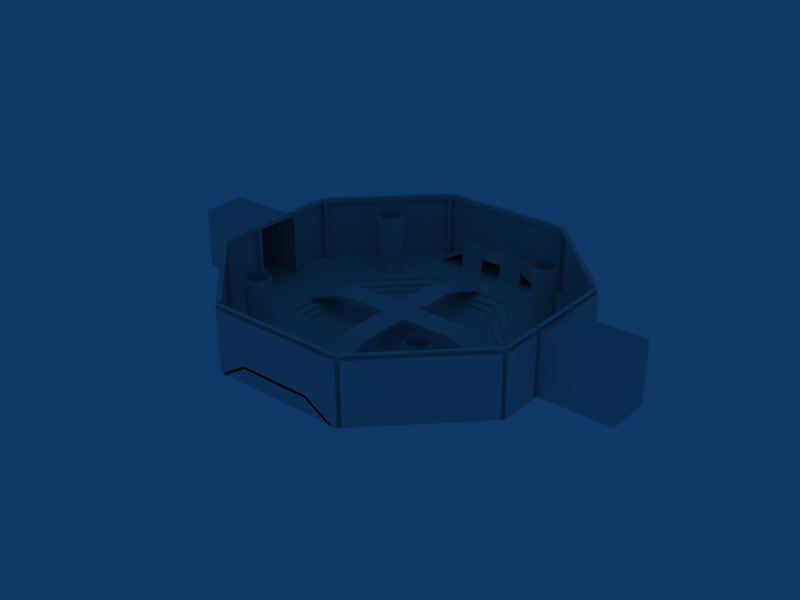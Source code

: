 # Source: arena1.blend  (saved by Blender 2.48.1; exported with 4.5.12 LTS)
import bpy
from mathutils import Matrix  # noqa: F401  (used for matrix-valued properties, if any)

bpy.ops.wm.read_factory_settings(use_empty=True)
scene = bpy.context.scene
scene.name = 'Scene'

# ---- collections
col_collection_1 = bpy.data.collections.new('Collection 1'); scene.collection.children.link(col_collection_1)

# ---- materials (node trees are filled in below, after node groups)
mat_material_002 = bpy.data.materials.new('Material.002')
mat_material_002.alpha_threshold = 0.0
mat_material_002.roughness = 0.5
mat_material_002.line_color = (0.0, 0.0, 0.0, 1.0)
mat_material = bpy.data.materials.new('Material')
mat_material.alpha_threshold = 0.0
mat_material.roughness = 0.5
mat_material.line_color = (0.0, 0.0, 0.0, 1.0)

# ---- material node trees

# ---- world
world_world = bpy.data.worlds.new('World'); scene.world = world_world
world_world.color = (0.05656, 0.2208, 0.4)
world_world.use_sun_shadow = False
world_world.sun_shadow_jitter_overblur = 0.0
world_world.cycles.sampling_method = 'MANUAL'
world_world.cycles.sample_map_resolution = 256

# ---- meshes
me_plane = bpy.data.meshes.new('Plane')
me_plane.from_pydata([(-2.94, 11.45, 2.0), (-2.94, 13.45, 2.0), (5.098, 13.45, 0.6), (5.098, 11.45, 0.6), (-5.298, 11.45, 0.6), (-5.298, 13.45, 0.6), (-2.94, 11.45, 1.8), (-2.94, 13.45, 1.8), (5.098, 11.45, 0.4), (5.098, 13.45, 0.4), (-5.298, 13.45, 0.4), (-5.298, 11.45, 0.4), (2.856, 13.45, 1.8), (2.856, 11.45, 1.8), (2.856, 13.45, 2.0), (2.856, 11.45, 2.0), (-0.9538, 11.59, 0.52), (-0.9538, 11.46, 0.52), (-2.954, 11.46, 0.52), (-2.954, 11.59, 0.52), (-0.9538, 11.59, 2.891), (-0.9538, 11.46, 2.891), (-2.954, 11.46, 2.891), (-2.954, 11.59, 2.891), (0.8462, 11.59, 2.891), (0.8462, 11.46, 2.891), (2.846, 11.46, 2.891), (2.846, 11.59, 2.891), (0.8462, 11.59, 0.52), (0.8462, 11.46, 0.52), (2.846, 11.46, 0.52), (2.846, 11.59, 0.52), (-3.046, -11.5, 0.52), (-3.046, -11.37, 0.52), (-1.046, -11.37, 0.52), (-1.046, -11.5, 0.52), (-3.046, -11.5, 2.891), (-3.046, -11.37, 2.891), (-1.046, -11.37, 2.891), (-1.046, -11.5, 2.891), (2.754, -11.5, 2.891), (2.754, -11.37, 2.891), (0.7538, -11.37, 2.891), (0.7538, -11.5, 2.891), (2.754, -11.5, 0.52), (2.754, -11.37, 0.52), (0.7538, -11.37, 0.52), (0.7538, -11.5, 0.52), (-3.056, -11.35, 2.0), (-3.056, -13.35, 2.0), (-3.056, -11.35, 1.8), (-3.056, -13.35, 1.8), (5.098, -11.35, 0.4), (5.098, -13.35, 0.4), (-5.298, -13.35, 0.4), (-5.298, -11.35, 0.4), (2.74, -13.35, 1.8), (2.74, -11.35, 1.8), (5.098, -13.35, 0.6), (5.098, -11.35, 0.6), (-5.298, -11.35, 0.6), (-5.298, -13.35, 0.6), (2.74, -13.35, 2.0), (2.74, -11.35, 2.0)], [], [(14, 15, 3, 2), (0, 1, 5, 4), (3, 15, 13, 8), (2, 3, 8, 9), (14, 2, 9, 12), (5, 1, 7, 10), (4, 5, 10, 11), (0, 4, 11, 6), (6, 11, 10, 7), (8, 13, 12, 9), (0, 15, 14, 1), (15, 0, 6, 13), (1, 14, 12, 7), (13, 6, 7, 12), (15, 14, 12, 13), (18, 19, 16, 17), (20, 23, 22, 21), (16, 20, 21, 17), (17, 21, 22, 18), (18, 22, 23, 19), (19, 23, 20, 16), (28, 24, 27, 31), (29, 25, 24, 28), (30, 26, 25, 29), (31, 27, 26, 30), (27, 24, 25, 26), (29, 28, 31, 30), (34, 35, 32, 33), (36, 39, 38, 37), (32, 36, 37, 33), (33, 37, 38, 34), (34, 38, 39, 35), (35, 39, 36, 32), (44, 40, 43, 47), (45, 41, 40, 44), (46, 42, 41, 45), (47, 43, 42, 46), (43, 40, 41, 42), (45, 44, 47, 46), (48, 49, 51, 50), (50, 57, 56, 51), (62, 49, 51, 56), (48, 63, 57, 50), (63, 48, 49, 62), (55, 50, 51, 54), (57, 52, 53, 56), (63, 59, 52, 57), (59, 58, 53, 52), (58, 62, 56, 53), (49, 61, 54, 51), (61, 60, 55, 54), (60, 48, 50, 55), (63, 62, 58, 59), (49, 48, 60, 61)])
_uv = me_plane.uv_layers.new(name='UVTex')
_uv.uv.foreach_set('vector', [2.141, 0.001953, 2.141, 1.002, 0.001953, 1.002, 0.001953, 0.001953, 2.141, 0.001953, 2.141, 1.002, 0.001953, 1.002, 0.001953, 0.001953, 0.0, 0.9395, 0.0, 0.06445, 0.125, 0.06445, 0.125, 0.9395, 0.9984, 0.539, 0.9848, 0.4635, 0.9532, 0.4909, 1.0, 0.4886, 0.0, 0.9395, 0.0, 0.06445, 0.125, 0.06445, 0.125, 0.9395, 0.0, 0.9395, 0.0, 0.06445, 0.125, 0.06445, 0.125, 0.9395, 0.003589, 0.0, 0.01458, 0.07654, 0.0478, 0.04886, 0.0, 0.0517, 0.0, 0.9395, 0.0, 0.06445, 0.125, 0.06445, 0.125, 0.9395, 1.963, 1.0, 0.005859, 1.0, 0.001953, 0.0, 1.959, 0.0, 1.963, 1.0, 0.005859, 1.0, 0.001953, 0.0, 1.959, 0.0, 0.001953, 0.0, 4.068, 0.0, 4.072, 1.0, 0.005859, 1.0, 0.0, 0.9395, 0.0, 0.06445, 0.125, 0.06445, 0.125, 0.9395, 0.0, 0.9395, 0.0, 0.06445, 0.125, 0.06445, 0.125, 0.9395, 1.963, 1.0, 0.005859, 1.0, 0.001953, 0.0, 1.959, 0.0, 0.361, 0.8585, 0.5403, 0.8585, 0.5396, 0.882, 0.3602, 0.882, 0.0, 0.0, 0.0, 1.0, 1.0, 1.0, 1.0, 0.0, 0.0, 0.9395, 0.0, 0.06445, 0.125, 0.06445, 0.125, 0.9395, 0.0, 0.9395, 0.0, 0.06445, 0.125, 0.06445, 0.125, 0.9395, 1.643, 0.0, 1.643, 1.002, 0.0, 1.002, 1.192e-07, 0.0, 0.0, 0.9395, 0.0, 0.06445, 0.125, 0.06445, 0.125, 0.9395, 1.643, 0.0, 1.643, 1.002, 0.0, 1.002, 1.192e-07, 0.0, 1.643, 0.0, 1.643, 1.002, 0.0, 1.002, 1.192e-07, 0.0, 0.0, 0.9395, 0.0, 0.06445, 0.125, 0.06445, 0.125, 0.9395, 1.643, 0.0, 1.643, 1.002, 0.0, 1.002, 1.192e-07, 0.0, 0.0, 0.9395, 0.0, 0.06445, 0.125, 0.06445, 0.125, 0.9395, 0.0, 0.9395, 0.0, 0.06445, 0.125, 0.06445, 0.125, 0.9395, 0.0, 0.0, 0.0, 1.0, 1.0, 1.0, 1.0, 0.0, 0.0, 0.0, 0.0, 1.0, 1.0, 1.0, 1.0, 0.0, 0.0, 0.9395, 0.0, 0.06445, 0.125, 0.06445, 0.125, 0.9395, 0.0, 0.9395, 0.0, 0.06445, 0.125, 0.06445, 0.125, 0.9395, 1.643, 0.0, 1.643, 1.002, 0.0, 1.002, 1.192e-07, 0.0, 0.0, 0.9395, 0.0, 0.06445, 0.125, 0.06445, 0.125, 0.9395, 1.643, 0.0, 1.643, 1.002, 0.0, 1.002, 1.192e-07, 0.0, 1.643, 0.0, 1.643, 1.002, 0.0, 1.002, 1.192e-07, 0.0, 0.0, 0.9395, 0.0, 0.06445, 0.125, 0.06445, 0.125, 0.9395, 1.643, 0.0, 1.643, 1.002, 0.0, 1.002, 1.192e-07, 0.0, 0.0, 0.9395, 0.0, 0.06445, 0.125, 0.06445, 0.125, 0.9395, 0.0, 0.9395, 0.0, 0.06445, 0.125, 0.06445, 0.125, 0.9395, 0.0, 0.0, 0.0, 1.0, 1.0, 1.0, 1.0, 0.0, 0.361, 0.8585, 0.5403, 0.8585, 0.5396, 0.882, 0.3602, 0.882, 1.963, 1.0, 0.005859, 1.0, 0.001953, 0.0, 1.959, 0.0, 0.0, 0.9395, 0.0, 0.06445, 0.125, 0.06445, 0.125, 0.9395, 0.0, 0.9395, 0.0, 0.06445, 0.125, 0.06445, 0.125, 0.9395, 0.001953, 0.0, 4.068, 0.0, 4.072, 1.0, 0.005859, 1.0, 1.963, 1.0, 0.005859, 1.0, 0.001953, 0.0, 1.959, 0.0, 1.963, 1.0, 0.005859, 1.0, 0.001953, 0.0, 1.959, 0.0, 0.0, 0.9395, 0.0, 0.06445, 0.125, 0.06445, 0.125, 0.9395, 0.003589, 0.0, 0.01458, 0.07654, 0.0478, 0.04886, 0.0, 0.0517, 0.0, 0.9395, 0.0, 0.06445, 0.125, 0.06445, 0.125, 0.9395, 0.0, 0.9395, 0.0, 0.06445, 0.125, 0.06445, 0.125, 0.9395, 0.9984, 0.539, 0.9848, 0.4635, 0.9532, 0.4909, 1.0, 0.4886, 0.0, 0.9395, 0.0, 0.06445, 0.125, 0.06445, 0.125, 0.9395, 2.141, 0.001953, 2.141, 1.002, 0.001953, 1.002, 0.001953, 0.001953, 2.141, 0.001953, 2.141, 1.002, 0.001953, 1.002, 0.001953, 0.001953])
me_plane.use_remesh_preserve_volume = False
me_plane.use_remesh_preserve_attributes = False
me_plane.use_mirror_vertex_groups = False
me_plane.update()
me_plane_001 = bpy.data.meshes.new('Plane.001')
me_plane_001.from_pydata([(5.0, 1.0, 2.0), (5.0, -1.0, 2.0), (-5.0, -1.0, 2.0), (-5.0, 1.0, 2.0), (8.869, 1.0, 0.6), (8.869, -1.0, 0.6), (-9.069, -1.0, 0.6), (-9.069, 1.0, 0.6), (5.0, -1.0, 1.8), (-5.0, -1.0, 1.8), (5.0, 1.0, 1.8), (-5.0, 1.0, 1.8), (8.869, -1.0, 0.4), (8.869, 1.0, 0.4), (-9.069, 1.0, 0.4), (-9.069, -1.0, 0.4), (-1.1, 8.969, 0.4), (0.9, 8.969, 0.4), (0.9, -8.969, 0.4), (-1.1, -8.969, 0.4), (0.9, 4.9, 1.8), (0.9, -5.1, 1.8), (-1.1, 4.9, 1.8), (-1.1, -5.1, 1.8), (0.9, 8.969, 0.6), (-1.1, 8.969, 0.6), (-1.1, -8.969, 0.6), (0.9, -8.969, 0.6), (0.9, 4.9, 2.0), (-1.1, 4.9, 2.0), (-1.1, -5.1, 2.0), (0.9, -5.1, 2.0), (0.9, 0.9998, 1.8), (0.9, -0.9999, 1.8), (-1.1, 0.9998, 1.8), (-1.1, -0.9999, 1.8), (0.9, 0.9998, 2.0), (0.9, -0.9999, 2.0), (-1.1, 0.9998, 2.0), (-1.1, -0.9999, 2.0)], [], [(0, 1, 5, 4), (2, 3, 7, 6), (5, 1, 8, 12), (4, 5, 12, 13), (0, 4, 13, 10), (7, 3, 11, 14), (6, 7, 14, 15), (2, 6, 15, 9), (9, 15, 14, 11), (12, 8, 10, 13), (19, 23, 21, 18), (22, 16, 17, 20), (29, 25, 16, 22), (25, 24, 17, 16), (24, 28, 20, 17), (31, 27, 18, 21), (27, 26, 19, 18), (26, 30, 23, 19), (29, 28, 24, 25), (31, 30, 26, 27), (0, 36, 37, 1), (38, 3, 2, 39), (1, 37, 33, 8), (37, 39, 35, 33), (39, 2, 9, 35), (3, 38, 34, 11), (38, 36, 32, 34), (36, 0, 10, 32), (8, 33, 32, 10), (35, 9, 11, 34), (23, 35, 33, 21), (34, 22, 20, 32), (28, 36, 32, 20), (36, 37, 33, 32), (37, 31, 21, 33), (30, 39, 35, 23), (39, 38, 34, 35), (38, 29, 22, 34), (31, 37, 39, 30), (36, 28, 29, 38), (36, 38, 39, 37), (32, 33, 35, 34)])
_uv = me_plane_001.uv_layers.new(name='UVTex')
_uv.uv.foreach_set('vector', [2.141, 0.001953, 2.141, 1.002, 0.001953, 1.002, 0.001953, 0.001953, 2.141, 0.001953, 2.141, 1.002, 0.001953, 1.002, 0.001953, 0.001953, 0.0, 0.9395, 0.0, 0.06445, 0.125, 0.06445, 0.125, 0.9395, 0.9984, 0.539, 0.9848, 0.4635, 0.9532, 0.4909, 1.0, 0.4886, 0.0, 0.9395, 0.0, 0.06445, 0.125, 0.06445, 0.125, 0.9395, 0.0, 0.9395, 0.0, 0.06445, 0.125, 0.06445, 0.125, 0.9395, 0.003589, 0.0, 0.01458, 0.07654, 0.0478, 0.04886, 0.0, 0.0517, 0.0, 0.9395, 0.0, 0.06445, 0.125, 0.06445, 0.125, 0.9395, 1.963, 1.0, 0.005859, 1.0, 0.001953, 0.0, 1.959, 0.0, 1.963, 1.0, 0.005859, 1.0, 0.001953, 0.0, 1.959, 0.0, 1.963, 1.0, 0.005859, 1.0, 0.001953, 0.0, 1.959, 0.0, 1.963, 1.0, 0.005859, 1.0, 0.001953, 0.0, 1.959, 0.0, 0.0, 0.9395, 0.0, 0.06445, 0.125, 0.06445, 0.125, 0.9395, 0.737, 0.8293, 0.6731, 0.7883, 0.6716, 0.8317, 0.7023, 0.7924, 0.0, 0.9395, 0.0, 0.06445, 0.125, 0.06445, 0.125, 0.9395, 0.0, 0.9395, 0.0, 0.06445, 0.125, 0.06445, 0.125, 0.9395, 0.06982, 0.5501, 0.0, 0.5774, 0.04031, 0.5484, 0.0633, 0.5898, 0.0, 0.9395, 0.0, 0.06445, 0.125, 0.06445, 0.125, 0.9395, 2.141, 0.001953, 2.141, 1.002, 0.001953, 1.002, 0.001953, 0.001953, 2.141, 0.001953, 2.141, 1.002, 0.001953, 1.002, 0.001953, 0.001953, 1.963, 1.0, 0.005859, 1.0, 0.001953, 0.0, 1.959, 0.0, 1.963, 1.0, 0.005859, 1.0, 0.001953, 0.0, 1.959, 0.0, 0.0, 0.9395, 0.0, 0.06445, 0.125, 0.06445, 0.125, 0.9395, 0.7184, 0.8818, 0.5403, 0.8818, 0.5411, 0.8585, 0.7191, 0.8585, 0.0, 0.9395, 0.0, 0.06445, 0.125, 0.06445, 0.125, 0.9395, 0.0, 0.9395, 0.0, 0.06445, 0.125, 0.06445, 0.125, 0.9395, 0.0007331, 0.8585, 0.1801, 0.8585, 0.1794, 0.882, 0.0, 0.882, 0.0, 0.9395, 0.0, 0.06445, 0.125, 0.06445, 0.125, 0.9395, 1.963, 1.0, 0.005859, 1.0, 0.001953, 0.0, 1.959, 0.0, 1.963, 1.0, 0.005859, 1.0, 0.001953, 0.0, 1.959, 0.0, 1.963, 1.0, 0.005859, 1.0, 0.001953, 0.0, 1.959, 0.0, 1.963, 1.0, 0.005859, 1.0, 0.001953, 0.0, 1.959, 0.0, 0.0, 0.9395, 0.0, 0.06445, 0.125, 0.06445, 0.125, 0.9395, 0.3595, 0.882, 0.1801, 0.882, 0.1809, 0.8585, 0.3602, 0.8585, 0.0, 0.9395, 0.0, 0.06445, 0.125, 0.06445, 0.125, 0.9395, 0.0, 0.9395, 0.0, 0.06445, 0.125, 0.06445, 0.125, 0.9395, 0.361, 0.8585, 0.5403, 0.8585, 0.5396, 0.882, 0.3602, 0.882, 0.0, 0.9395, 0.0, 0.06445, 0.125, 0.06445, 0.125, 0.9395, 1.963, 1.0, 0.005859, 1.0, 0.001953, 0.0, 1.959, 0.0, 1.963, 1.0, 0.005859, 1.0, 0.001953, 0.0, 1.959, 0.0, 1.0, 0.9998, 2.384e-07, 0.9998, 0.0, 8.94e-08, 1.0, 0.0, 1.0, 0.9998, 2.384e-07, 0.9998, 0.0, 8.94e-08, 1.0, 0.0])
me_plane_001.use_remesh_preserve_volume = False
me_plane_001.use_remesh_preserve_attributes = False
me_plane_001.use_mirror_vertex_groups = False
me_plane_001.update()
me_circle_002 = bpy.data.meshes.new('Circle.002')
me_circle_002.from_pydata([(11.0, 1.0, 5.6), (10.29, 0.7071, 5.6), (10.0, 1.192e-08, 5.6), (10.29, -0.7071, 5.6), (11.0, -1.0, 5.6), (11.71, -0.7071, 5.6), (12.0, -4.371e-08, 5.6), (11.71, 0.7071, 5.6), (11.0, 1.0, 0.6), (10.29, 0.7071, 0.6), (10.0, 1.192e-08, 0.6), (10.29, -0.7071, 0.6), (11.0, -1.0, 0.6), (11.71, -0.7071, 0.6), (12.0, -4.371e-08, 0.6), (11.71, 0.7071, 0.6), (1.101, 11.31, 0.6), (1.393, 10.61, 0.6), (1.101, 9.899, 0.6), (0.3934, 9.607, 0.6), (-0.3137, 9.899, 0.6), (-0.6066, 10.61, 0.6), (-0.3137, 11.31, 0.6), (0.3934, 11.61, 0.6), (1.101, 11.31, 5.6), (1.393, 10.61, 5.6), (1.101, 9.899, 5.6), (0.3934, 9.607, 5.6), (-0.3137, 9.899, 5.6), (-0.6066, 10.61, 5.6), (-0.3137, 11.31, 5.6), (0.3934, 11.61, 5.6), (-10.21, 1.0, 5.6), (-10.92, 0.7071, 5.6), (-11.21, 9.537e-07, 5.6), (-10.92, -0.7071, 5.6), (-10.21, -1.0, 5.6), (-9.506, -0.7071, 5.6), (-9.213, 9.537e-07, 5.6), (-9.506, 0.7071, 5.6), (-10.21, 1.0, 0.6), (-10.92, 0.7071, 0.6), (-11.21, 9.537e-07, 0.6), (-10.92, -0.7071, 0.6), (-10.21, -1.0, 0.6), (-9.506, -0.7071, 0.6), (-9.213, 9.537e-07, 0.6), (-9.506, 0.7071, 0.6), (1.101, -9.899, 0.6), (1.393, -10.61, 0.6), (1.101, -11.31, 0.6), (0.3934, -11.61, 0.6), (-0.3137, -11.31, 0.6), (-0.6066, -10.61, 0.6), (-0.3137, -9.899, 0.6), (0.3934, -9.607, 0.6), (1.101, -9.899, 5.6), (1.393, -10.61, 5.6), (1.101, -11.31, 5.6), (0.3934, -11.61, 5.6), (-0.3137, -11.31, 5.6), (-0.6066, -10.61, 5.6), (-0.3137, -9.899, 5.6), (0.3934, -9.607, 5.6)], [], [(8, 0, 7, 15), (1, 0, 8, 9), (9, 10, 2, 1), (10, 11, 3, 2), (11, 12, 4, 3), (12, 13, 5, 4), (13, 14, 6, 5), (14, 15, 7, 6), (17, 16, 24, 25), (18, 17, 25, 26), (19, 18, 26, 27), (20, 19, 27, 28), (21, 20, 28, 29), (22, 21, 29, 30), (30, 31, 23, 22), (23, 31, 24, 16), (40, 32, 39, 47), (33, 32, 40, 41), (41, 42, 34, 33), (42, 43, 35, 34), (43, 44, 36, 35), (44, 45, 37, 36), (45, 46, 38, 37), (46, 47, 39, 38), (49, 48, 56, 57), (50, 49, 57, 58), (51, 50, 58, 59), (52, 51, 59, 60), (53, 52, 60, 61), (54, 53, 61, 62), (62, 63, 55, 54), (55, 63, 56, 48)])
me_circle_002.polygons.foreach_set('use_smooth', [True] * 32)
_uv = me_circle_002.uv_layers.new(name='UVTex')
_uv.uv.foreach_set('vector', [0.375, 0.003906, 0.375, 1.016, 0.25, 1.016, 0.25, 0.003906, 0.5, 1.016, 0.375, 1.016, 0.375, 0.003906, 0.5, 0.003906, 0.5, 0.003906, 0.625, 0.003906, 0.625, 1.016, 0.5, 1.016, 0.625, 0.003906, 0.75, 0.003906, 0.75, 1.016, 0.625, 1.016, 0.75, 0.003906, 0.875, 0.003906, 0.875, 1.016, 0.75, 1.016, 0.875, 0.003906, 1.0, 0.003906, 1.0, 1.016, 0.875, 1.016, 0.0, 0.003906, 0.125, 0.003906, 0.125, 1.016, 0.0, 1.016, 0.125, 0.003906, 0.25, 0.003906, 0.25, 1.016, 0.125, 1.016, 0.125, 0.003906, 0.25, 0.003906, 0.25, 1.016, 0.125, 1.016, 0.0, 0.003906, 0.125, 0.003906, 0.125, 1.016, 0.0, 1.016, 0.875, 0.003906, 1.0, 0.003906, 1.0, 1.016, 0.875, 1.016, 0.75, 0.003906, 0.875, 0.003906, 0.875, 1.016, 0.75, 1.016, 0.625, 0.003906, 0.75, 0.003906, 0.75, 1.016, 0.625, 1.016, 0.5, 0.003906, 0.625, 0.003906, 0.625, 1.016, 0.5, 1.016, 0.5, 1.016, 0.375, 1.016, 0.375, 0.003906, 0.5, 0.003906, 0.375, 0.003906, 0.375, 1.016, 0.25, 1.016, 0.25, 0.003906, 0.375, 0.003906, 0.375, 1.016, 0.25, 1.016, 0.25, 0.003906, 0.5, 1.016, 0.375, 1.016, 0.375, 0.003906, 0.5, 0.003906, 0.5, 0.003906, 0.625, 0.003906, 0.625, 1.016, 0.5, 1.016, 0.625, 0.003906, 0.75, 0.003906, 0.75, 1.016, 0.625, 1.016, 0.75, 0.003906, 0.875, 0.003906, 0.875, 1.016, 0.75, 1.016, 0.875, 0.003906, 1.0, 0.003906, 1.0, 1.016, 0.875, 1.016, 0.0, 0.003906, 0.125, 0.003906, 0.125, 1.016, 0.0, 1.016, 0.125, 0.003906, 0.25, 0.003906, 0.25, 1.016, 0.125, 1.016, 0.125, 0.003906, 0.25, 0.003906, 0.25, 1.016, 0.125, 1.016, 0.0, 0.003906, 0.125, 0.003906, 0.125, 1.016, 0.0, 1.016, 0.875, 0.003906, 1.0, 0.003906, 1.0, 1.016, 0.875, 1.016, 0.75, 0.003906, 0.875, 0.003906, 0.875, 1.016, 0.75, 1.016, 0.625, 0.003906, 0.75, 0.003906, 0.75, 1.016, 0.625, 1.016, 0.5, 0.003906, 0.625, 0.003906, 0.625, 1.016, 0.5, 1.016, 0.5, 1.016, 0.375, 1.016, 0.375, 0.003906, 0.5, 0.003906, 0.375, 0.003906, 0.375, 1.016, 0.25, 1.016, 0.25, 0.003906])
me_circle_002.materials.append(mat_material_002)
me_circle_002.use_remesh_preserve_volume = False
me_circle_002.use_remesh_preserve_attributes = False
me_circle_002.use_mirror_vertex_groups = False
me_circle_002.update()
me_circle_001 = bpy.data.meshes.new('Circle.001')
me_circle_001.from_pydata([(6.897, 2.856, 0.0), (6.896, -2.857, 0.0), (2.856, -6.897, 0.0), (-2.857, -6.896, 0.0), (-6.897, -2.856, 0.0), (-6.896, 2.857, 0.0), (-2.856, 6.897, 0.0), (2.857, 6.896, 0.0), (-2.98e-08, -2.98e-08, 0.0), (6.897, 2.856, 0.2), (6.896, -2.857, 0.2), (2.856, -6.897, 0.2), (-2.857, -6.896, 0.2), (-6.897, -2.856, 0.2), (-6.896, 2.857, 0.2), (-2.856, 6.897, 0.2), (2.857, 6.896, 0.2), (7.586, -3.143, 0.2), (7.587, 3.142, 0.2), (3.142, -7.587, 0.2), (-3.143, -7.586, 0.2), (-7.587, -3.142, 0.2), (-7.586, 3.143, 0.2), (-3.142, 7.587, 0.2), (3.143, 7.586, 0.2), (7.586, -3.143, 0.4), (7.587, 3.142, 0.4), (3.142, -7.587, 0.4), (-3.143, -7.586, 0.4), (-7.587, -3.142, 0.4), (-7.586, 3.143, 0.4), (-3.142, 7.587, 0.4), (3.143, 7.586, 0.4), (8.345, 3.456, 0.4), (8.345, -3.457, 0.4), (3.456, -8.345, 0.4), (-3.457, -8.345, 0.4), (-8.345, -3.456, 0.4), (-8.345, 3.457, 0.4), (-3.456, 8.345, 0.4), (3.457, 8.345, 0.4), (8.345, -3.457, 0.6), (8.345, 3.456, 0.6), (3.456, -8.345, 0.6), (-3.457, -8.345, 0.6), (-8.345, -3.456, 0.6), (-8.345, 3.457, 0.6), (-3.456, 8.345, 0.6), (3.457, 8.345, 0.6), (13.35, 5.53, 0.6), (13.35, -5.532, 0.6), (5.53, -13.35, 0.6), (-5.532, -13.35, 0.6), (-13.35, -5.53, 0.6), (-13.35, 5.532, 0.6), (-5.53, 13.35, 0.6), (5.532, 13.35, 0.6), (13.35, 1.843, 0.6), (13.35, -1.844, 0.6), (-13.35, -1.843, 0.6), (-13.35, 1.844, 0.6), (13.35, 1.843, 5.6), (13.35, -1.844, 5.6), (-13.35, -1.843, 5.6), (-13.35, 1.844, 5.6), (19.35, 1.842, 5.6), (19.35, -1.845, 5.6), (19.35, -1.845, 0.6), (19.35, 1.842, 0.6), (-19.35, 1.845, 5.6), (-19.35, -1.842, 5.6), (-19.35, 1.845, 0.6), (-19.35, -1.842, 0.6), (13.35, -5.532, 5.6), (13.35, 5.53, 5.6), (5.53, -13.35, 5.6), (-5.532, -13.35, 5.6), (-13.35, -5.53, 5.6), (-13.35, 5.532, 5.6), (-5.53, 13.35, 5.6), (5.532, 13.35, 5.6), (13.35, 1.843, 5.975), (13.35, -1.844, 5.975), (-13.35, -1.843, 5.975), (-13.35, 1.844, 5.975), (13.35, -5.532, 5.975), (13.35, 5.53, 5.975), (5.53, -13.35, 5.975), (-5.532, -13.35, 5.975), (-13.35, -5.53, 5.975), (-13.35, 5.532, 5.975), (-5.53, 13.35, 5.975), (5.532, 13.35, 5.975), (13.35, -2.213, 0.6), (13.35, -2.213, 5.6), (13.35, -2.213, 5.975), (13.35, 2.193, 0.6), (13.35, 2.193, 5.6), (13.35, 2.193, 5.975), (-13.35, -2.211, 0.6), (-13.35, -2.211, 5.6), (-13.35, -2.211, 5.975), (-13.35, 2.195, 0.6), (-13.35, 2.195, 5.6), (-13.35, 2.195, 5.975), (-6.775, 2.978, 0.0), (-6.775, 2.978, 0.2), (-7.453, 3.276, 0.2), (-7.453, 3.276, 0.4), (-8.198, 3.604, 0.4), (-8.198, 3.604, 0.6), (-13.12, 5.766, 0.6), (-13.12, 5.766, 5.6), (-13.12, 5.766, 5.975), (-2.974, 6.779, 0.0), (-2.974, 6.779, 0.2), (-3.271, 7.457, 0.2), (-3.271, 7.457, 0.4), (-3.598, 8.203, 0.4), (-3.598, 8.203, 0.6), (-5.757, 13.12, 0.6), (-5.757, 13.12, 5.6), (-5.757, 13.12, 5.975), (6.755, 2.998, 0.0), (6.755, 2.998, 0.2), (7.431, 3.297, 0.2), (7.431, 3.297, 0.4), (8.174, 3.627, 0.4), (8.174, 3.627, 0.6), (13.08, 5.803, 0.6), (13.08, 5.803, 5.6), (13.08, 5.803, 5.975), (2.994, 6.76, 0.0), (2.994, 6.76, 0.2), (3.293, 7.436, 0.2), (3.293, 7.436, 0.4), (3.622, 8.18, 0.4), (3.622, 8.18, 0.6), (5.796, 13.09, 0.6), (5.796, 13.09, 5.6), (5.796, 13.09, 5.975), (6.775, -2.978, 0.0), (6.775, -2.978, 0.2), (7.453, -3.276, 0.2), (7.453, -3.276, 0.4), (8.198, -3.604, 0.4), (8.198, -3.604, 0.6), (13.12, -5.766, 0.6), (13.12, -5.766, 5.6), (13.12, -5.766, 5.975), (2.974, -6.779, 0.0), (2.974, -6.779, 0.2), (3.271, -7.457, 0.2), (3.271, -7.457, 0.4), (3.598, -8.203, 0.4), (3.598, -8.203, 0.6), (5.757, -13.12, 0.6), (5.757, -13.12, 5.6), (5.757, -13.12, 5.975), (-2.999, -6.755, 0.0), (-2.999, -6.755, 0.2), (-3.298, -7.431, 0.2), (-3.298, -7.431, 0.4), (-3.628, -8.174, 0.4), (-3.628, -8.174, 0.6), (-5.805, -13.08, 0.6), (-5.805, -13.08, 5.6), (-5.805, -13.08, 5.975), (-6.76, -2.993, 0.0), (-6.76, -2.993, 0.2), (-7.436, -3.292, 0.2), (-7.436, -3.292, 0.4), (-8.18, -3.621, 0.4), (-8.18, -3.621, 0.6), (-13.09, -5.794, 0.6), (-13.09, -5.794, 5.6), (-13.09, -5.794, 5.975), (-12.74, -5.642, 5.965), (-12.74, -5.642, 0.7314), (-12.74, -5.642, 5.6), (-5.653, -12.73, 5.965), (-5.653, -12.73, 5.6), (-13.0, -5.384, 0.7314), (-5.653, -12.73, 0.7314), (-5.386, -13.0, 0.7314), (5.606, -12.78, 5.965), (5.606, -12.78, 0.7314), (5.606, -12.78, 5.6), (12.77, -5.615, 5.965), (12.77, -5.615, 5.6), (5.384, -13.0, 0.7314), (12.77, -5.615, 0.7314), (13.0, -5.386, 0.7314), (5.643, 12.74, 5.965), (5.643, 12.74, 0.7314), (5.643, 12.74, 5.6), (12.73, 5.651, 5.965), (12.73, 5.651, 5.6), (5.386, 13.0, 0.7314), (12.73, 5.651, 0.7314), (13.0, 5.384, 0.7314), (-5.606, 12.78, 5.965), (-5.606, 12.78, 0.7314), (-5.606, 12.78, 5.6), (-12.77, 5.615, 5.965), (-12.77, 5.615, 5.6), (-5.384, 13.0, 0.7314), (-12.77, 5.615, 0.7314), (-13.0, 5.386, 0.7314), (-13.0, 2.137, 5.965), (-13.0, 2.137, 0.7314), (-13.0, 2.137, 5.6), (-13.0, 5.386, 5.965), (-13.0, 5.386, 5.6), (-13.0, 1.796, 0.7314), (-13.0, -2.153, 5.965), (-13.0, -2.153, 0.7314), (-13.0, -2.153, 5.6), (-13.0, -5.384, 5.965), (-13.0, -5.384, 5.6), (-13.0, -1.794, 0.7314), (13.0, 2.135, 5.965), (13.0, 2.135, 0.7314), (13.0, 2.135, 5.6), (13.0, 5.384, 5.965), (13.0, 5.384, 5.6), (13.0, 1.794, 0.7314), (13.0, -2.155, 5.965), (13.0, -2.155, 0.7314), (13.0, -2.155, 5.6), (13.0, -5.386, 5.965), (13.0, -5.386, 5.6), (13.0, -1.796, 0.7314), (-5.384, 13.0, 5.965), (5.386, 13.0, 5.965), (5.384, -13.0, 5.965), (-5.386, -13.0, 5.965), (-13.0, -1.794, 5.965), (-13.0, 1.796, 5.965), (13.0, 1.794, 5.965), (13.0, -1.796, 5.965), (-5.384, 13.0, 5.6), (5.386, 13.0, 5.6), (5.384, -13.0, 5.6), (-5.386, -13.0, 5.6), (-13.0, -1.794, 5.6), (-13.0, 1.796, 5.6), (13.0, 1.794, 5.6), (13.0, -1.796, 5.6)], [], [(0, 8, 1), (3, 2, 8), (5, 4, 8), (7, 6, 8), (0, 1, 10, 9), (2, 3, 12, 11), (4, 5, 14, 13), (6, 7, 16, 15), (9, 10, 17, 18), (11, 12, 20, 19), (13, 14, 22, 21), (15, 16, 24, 23), (18, 17, 25, 26), (19, 20, 28, 27), (21, 22, 30, 29), (23, 24, 32, 31), (26, 25, 34, 33), (27, 28, 36, 35), (29, 30, 38, 37), (31, 32, 40, 39), (33, 34, 41, 42), (35, 36, 44, 43), (37, 38, 46, 45), (39, 40, 48, 47), (43, 44, 52, 51), (47, 48, 56, 55), (58, 57, 42, 41), (60, 59, 45, 46), (62, 61, 65, 66), (58, 62, 66, 67), (61, 57, 68, 65), (57, 58, 67, 68), (67, 66, 65, 68), (64, 63, 70, 69), (60, 64, 69, 71), (63, 59, 72, 70), (59, 60, 71, 72), (71, 69, 70, 72), (52, 76, 75, 51), (56, 80, 79, 55), (50, 93, 41), (93, 58, 41), (93, 50, 73, 94), (57, 96, 42), (96, 49, 42), (97, 74, 49, 96), (59, 99, 45), (99, 53, 45), (100, 77, 53, 99), (54, 102, 46), (102, 60, 46), (102, 54, 78, 103), (105, 5, 8), (5, 105, 106, 14), (14, 106, 107, 22), (22, 107, 108, 30), (30, 108, 109, 38), (38, 109, 110, 46), (46, 110, 111, 54), (6, 114, 8), (114, 105, 8), (105, 114, 115, 106), (114, 6, 15, 115), (106, 115, 116, 107), (115, 15, 23, 116), (107, 116, 117, 108), (116, 23, 31, 117), (108, 117, 118, 109), (117, 31, 39, 118), (109, 118, 119, 110), (118, 39, 47, 119), (110, 119, 120, 111), (119, 47, 55, 120), (121, 112, 111, 120), (0, 123, 8), (123, 0, 9, 124), (124, 9, 18, 125), (125, 18, 26, 126), (126, 26, 33, 127), (127, 33, 42, 128), (128, 42, 49, 129), (123, 132, 8), (132, 7, 8), (7, 132, 133, 16), (132, 123, 124, 133), (16, 133, 134, 24), (133, 124, 125, 134), (24, 134, 135, 32), (134, 125, 126, 135), (32, 135, 136, 40), (135, 126, 127, 136), (40, 136, 137, 48), (136, 127, 128, 137), (48, 137, 138, 56), (137, 128, 129, 138), (130, 139, 138, 129), (141, 1, 8), (1, 141, 142, 10), (10, 142, 143, 17), (17, 143, 144, 25), (25, 144, 145, 34), (34, 145, 146, 41), (41, 146, 147, 50), (2, 150, 8), (150, 141, 8), (141, 150, 151, 142), (150, 2, 11, 151), (142, 151, 152, 143), (151, 11, 19, 152), (143, 152, 153, 144), (152, 19, 27, 153), (144, 153, 154, 145), (153, 27, 35, 154), (145, 154, 155, 146), (154, 35, 43, 155), (146, 155, 156, 147), (155, 43, 51, 156), (157, 148, 147, 156), (159, 3, 8), (3, 159, 160, 12), (12, 160, 161, 20), (20, 161, 162, 28), (28, 162, 163, 36), (36, 163, 164, 44), (44, 164, 165, 52), (4, 168, 8), (168, 159, 8), (159, 168, 169, 160), (168, 4, 13, 169), (160, 169, 170, 161), (169, 13, 21, 170), (161, 170, 171, 162), (170, 21, 29, 171), (162, 171, 172, 163), (171, 29, 37, 172), (163, 172, 173, 164), (172, 37, 45, 173), (164, 173, 174, 165), (173, 45, 53, 174), (175, 166, 165, 174), (175, 174, 178, 179), (176, 167, 180, 177), (166, 175, 179, 181), (174, 53, 182, 178), (165, 166, 181, 183), (52, 165, 183, 184), (157, 156, 186, 187), (158, 149, 188, 185), (148, 157, 187, 189), (156, 51, 190, 186), (147, 148, 189, 191), (50, 147, 191, 192), (138, 139, 195, 194), (131, 140, 193, 196), (139, 130, 197, 195), (56, 138, 194, 198), (130, 129, 199, 197), (129, 49, 200, 199), (121, 120, 202, 203), (122, 113, 204, 201), (112, 121, 203, 205), (120, 55, 206, 202), (111, 112, 205, 207), (54, 111, 207, 208), (102, 103, 211, 210), (90, 104, 209, 212), (103, 78, 213, 211), (60, 102, 210, 214), (100, 99, 216, 217), (101, 89, 218, 215), (77, 100, 217, 219), (99, 59, 220, 216), (97, 96, 222, 223), (98, 86, 224, 221), (74, 97, 223, 225), (96, 57, 226, 222), (93, 94, 229, 228), (85, 95, 227, 230), (94, 73, 231, 229), (58, 93, 228, 232), (92, 91, 233, 234), (88, 87, 235, 236), (84, 83, 237, 238), (82, 81, 239, 240), (79, 80, 242, 241), (75, 76, 244, 243), (80, 56, 198, 242), (55, 79, 241, 206), (78, 54, 208, 213), (53, 77, 219, 182), (76, 52, 184, 244), (51, 75, 243, 190), (49, 74, 225, 200), (73, 50, 192, 231), (63, 64, 246, 245), (61, 62, 248, 247), (64, 60, 214, 246), (59, 63, 245, 220), (62, 58, 232, 248), (57, 61, 247, 226), (177, 180, 181, 179), (218, 177, 179, 219), (219, 179, 178, 182), (180, 236, 244, 181), (181, 244, 184, 183), (185, 188, 189, 187), (235, 185, 187, 243), (243, 187, 186, 190), (188, 230, 231, 189), (189, 231, 192, 191), (195, 197, 196, 193), (242, 195, 193, 234), (195, 242, 198, 194), (197, 225, 224, 196), (225, 197, 199, 200), (201, 204, 205, 203), (233, 201, 203, 241), (241, 203, 202, 206), (204, 212, 213, 205), (205, 213, 208, 207), (211, 213, 212, 209), (246, 211, 209, 238), (214, 210, 211, 246), (217, 245, 237, 215), (219, 217, 215, 218), (245, 217, 216, 220), (223, 247, 239, 221), (225, 223, 221, 224), (247, 223, 222, 226), (229, 231, 230, 227), (248, 229, 227, 240), (232, 228, 229, 248), (242, 234, 233, 241), (244, 236, 235, 243), (246, 238, 237, 245), (248, 240, 239, 247)])
_uv = me_circle_001.uv_layers.new(name='UVTex')
_uv.uv.foreach_set('vector', [8.266, 3.711, 0.5, 0.5, 8.266, -2.711, 8.266, 3.711, 0.5, 0.5, 8.266, -2.711, 8.266, 3.711, 0.5, 0.5, 8.266, -2.711, 8.266, 3.711, 0.5, 0.5, 8.266, -2.711, -1.723, 0.7539, 4.072, 0.7539, 4.072, 1.002, -1.723, 1.002, -1.723, 0.7539, 4.072, 0.7539, 4.072, 1.002, -1.723, 1.002, -1.723, 0.7539, 4.072, 0.7539, 4.072, 1.002, -1.723, 1.002, -1.723, 0.7539, 4.072, 0.7539, 4.072, 1.002, -1.723, 1.002, -1.234, 0.5195, 2.211, 0.5195, 2.396, 0.9961, -1.404, 0.9961, -1.234, 0.5195, 2.211, 0.5195, 2.396, 0.9961, -1.404, 0.9961, -1.234, 0.5195, 2.211, 0.5195, 2.396, 0.9961, -1.404, 0.9961, -1.234, 0.5195, 2.211, 0.5195, 2.396, 0.9961, -1.404, 0.9961, -1.723, 0.7539, 4.072, 0.7539, 4.072, 1.002, -1.723, 1.002, -1.723, 0.7539, 4.072, 0.7539, 4.072, 1.002, -1.723, 1.002, -1.723, 0.7539, 4.072, 0.7539, 4.072, 1.002, -1.723, 1.002, -1.723, 0.7539, 4.072, 0.7539, 4.072, 1.002, -1.723, 1.002, -1.234, 0.5195, 2.211, 0.5195, 2.396, 0.9961, -1.404, 0.9961, -1.234, 0.5195, 2.211, 0.5195, 2.396, 0.9961, -1.404, 0.9961, -1.234, 0.5195, 2.211, 0.5195, 2.396, 0.9961, -1.404, 0.9961, -1.234, 0.5195, 2.211, 0.5195, 2.396, 0.9961, -1.404, 0.9961, -1.723, 0.7539, 4.072, 0.7539, 4.072, 1.002, -1.723, 1.002, -1.723, 0.7539, 4.072, 0.7539, 4.072, 1.002, -1.723, 1.002, -1.723, 0.7539, 4.072, 0.7539, 4.072, 1.002, -1.723, 1.002, -1.723, 0.7539, 4.072, 0.7539, 4.072, 1.002, -1.723, 1.002, 0.625, -1.867, -1.266, -1.867, -1.828, -3.234, 1.188, -3.234, 0.625, -1.867, -1.266, -1.867, -1.828, -3.234, 1.188, -3.234, 3.328, -0.09375, 3.328, 0.9141, 1.961, 1.352, 1.961, -0.5391, -3.961, 0.9141, -3.961, -0.09375, -2.594, -0.5391, -2.594, 1.352, 0.1759, 0.5778, 0.176, 2.421, 3.176, 2.421, 3.176, 0.5775, 0.1759, 0.8, 0.1759, 3.3, 3.176, 3.3, 3.176, 0.8, 0.176, 0.3, 0.176, -2.2, 3.176, -2.2, 3.176, 0.3, 3.328, 0.9141, 3.328, -0.09375, 4.961, -0.09375, 4.961, 0.9141, 0.5775, 0.8, 0.5775, 3.3, 2.421, 3.3, 2.421, 0.8, 0.8241, 0.4222, 0.824, -1.421, -2.176, -1.421, -2.176, 0.4225, 0.8241, 0.8, 0.8241, 3.3, -2.176, 3.3, -2.176, 0.8, 0.824, 0.3, 0.824, -2.2, -2.176, -2.2, -2.176, 0.3, 0.824, 0.5787, 0.8241, 2.422, -2.176, 2.422, -2.176, 0.579, 0.4225, 0.8, 0.4225, 3.3, -1.421, 3.3, -1.421, 0.8, -5.266, 0.8, -5.266, 3.3, 0.2648, 3.3, 0.2648, 0.8, -5.266, 0.8, -5.266, 3.3, 0.2648, 3.3, 0.2648, 0.8, 3.328, -1.102, 3.328, -0.5977, 1.961, -0.5391, 3.328, -0.5977, 3.328, -0.09375, 1.961, -0.5391, 2.492, 1.24, 1.115, 1.24, 1.115, 3.109, 2.492, 3.109, 3.328, 0.9141, 3.328, 1.414, 1.961, 1.352, 3.328, 1.414, 3.328, 1.914, 1.961, 1.352, 2.492, 1.24, 1.115, 1.24, 1.115, 3.109, 2.492, 3.109, -3.961, -0.09375, -3.961, -0.5977, -2.594, -0.5391, -3.961, -0.5977, -3.961, -1.102, -2.594, -0.5391, 2.492, 1.24, 1.115, 1.24, 1.115, 3.109, 2.492, 3.109, -3.961, 1.922, -3.961, 1.418, -2.594, 1.352, -3.961, 1.418, -3.961, 0.9141, -2.594, 1.352, 2.492, 1.24, 1.115, 1.24, 1.115, 3.109, 2.492, 3.109, -4.988, 5.988, -7.266, 3.711, 0.5, 0.5, 0.3535, 0.623, 0.1738, 0.623, 0.1738, 0.877, 0.3535, 0.877, 0.05179, 0.9286, 1.062, 1.939, 0.818, 2.182, -0.293, 1.071, 0.3535, 0.623, 0.1738, 0.623, 0.1738, 0.877, 0.3535, 0.877, 0.707, 0.07145, 1.818, 1.182, 1.55, 1.451, 0.3277, 0.2286, 0.3535, 0.623, 0.1738, 0.623, 0.1738, 0.877, 0.3535, 0.877, -2.594, 1.352, -1.93, 2.02, -2.895, 2.988, -3.961, 1.922, -2.711, 8.266, -3.85, 7.127, 0.5, 0.5, 8.266, 3.711, 0.5, 0.5, 8.266, -2.711, -1.723, 0.7539, 4.072, 0.7539, 4.072, 1.002, -1.723, 1.002, 0.3535, 0.623, 0.1738, 0.623, 0.1738, 0.877, 0.3535, 0.877, -1.234, 0.5195, 2.211, 0.5195, 2.396, 0.9961, -1.404, 0.9961, 1.567, 2.443, 2.072, 2.948, 1.929, 3.293, 1.374, 2.738, -1.723, 0.7539, 4.072, 0.7539, 4.072, 1.002, -1.723, 1.002, 0.3535, 0.623, 0.1738, 0.623, 0.1738, 0.877, 0.3535, 0.877, -1.234, 0.5195, 2.211, 0.5195, 2.396, 0.9961, -1.404, 0.9961, 2.374, 1.738, 2.929, 2.293, 2.772, 2.673, 2.161, 2.062, -1.723, 0.7539, 4.072, 0.7539, 4.072, 1.002, -1.723, 1.002, 0.3535, 0.623, 0.1738, 0.623, 0.1738, 0.877, 0.3535, 0.877, 0.625, -1.867, -1.266, -1.867, -1.828, -3.234, 1.188, -3.234, -1.598, 2.354, -1.266, 2.688, -1.828, 4.055, -2.361, 3.521, 1.695, 0.8008, -4.133, 0.8008, -4.133, -1.512, 1.695, -1.512, 8.266, 3.711, 5.988, 5.988, 0.5, 0.5, 0.3535, 0.623, 0.1738, 0.623, 0.1738, 0.877, 0.3535, 0.877, 1.939, -0.06185, 2.948, -1.072, 3.293, -0.9291, 2.182, 0.182, 0.3535, 0.623, 0.1738, 0.623, 0.1738, 0.877, 0.3535, 0.877, 1.182, -0.818, 2.293, -1.929, 2.673, -1.772, 1.451, -0.5498, 0.3535, 0.623, 0.1738, 0.623, 0.1738, 0.877, 0.3535, 0.877, 1.293, 2.02, 1.961, 1.352, 3.328, 1.914, 2.258, 2.984, 8.266, 3.711, 0.5, 0.5, 8.266, -2.711, 4.85, 7.127, 3.711, 8.266, 0.5, 0.5, 0.3535, 0.623, 0.1738, 0.623, 0.1738, 0.877, 0.3535, 0.877, -1.723, 0.7539, 4.072, 0.7539, 4.072, 1.002, -1.723, 1.002, 0.9286, 0.9482, 1.434, 0.4432, 1.627, 0.7375, 1.071, 1.293, -1.234, 0.5195, 2.211, 0.5195, 2.396, 0.9961, -1.404, 0.9961, 0.3535, 0.623, 0.1738, 0.623, 0.1738, 0.877, 0.3535, 0.877, -1.723, 0.7539, 4.072, 0.7539, 4.072, 1.002, -1.723, 1.002, 0.07145, 0.293, 0.6269, -0.2625, 0.8396, 0.06125, 0.2286, 0.6723, -1.234, 0.5195, 2.211, 0.5195, 2.396, 0.9961, -1.404, 0.9961, 0.3535, 0.623, 0.1738, 0.623, 0.1738, 0.877, 0.3535, 0.877, -1.723, 0.7539, 4.072, 0.7539, 4.072, 1.002, -1.723, 1.002, 0.625, 2.688, 0.959, 2.354, 1.723, 3.52, 1.188, 4.055, 0.625, -1.867, -1.266, -1.867, -1.828, -3.234, 1.188, -3.234, 1.695, 0.8008, -4.133, 0.8008, -4.133, -1.512, 1.695, -1.512, 5.988, -4.988, 8.266, -2.711, 0.5, 0.5, 0.3535, 0.623, 0.1738, 0.623, 0.1738, 0.877, 0.3535, 0.877, 0.9482, 0.07141, -0.06185, -0.9385, 0.182, -1.182, 1.293, -0.07145, 0.3535, 0.623, 0.1738, 0.623, 0.1738, 0.877, 0.3535, 0.877, 0.293, 0.9285, -0.818, -0.1824, -0.5498, -0.4506, 0.6723, 0.7714, 0.3535, 0.623, 0.1738, 0.623, 0.1738, 0.877, 0.3535, 0.877, 1.961, -0.5391, 1.293, -1.203, 2.258, -2.168, 3.328, -1.102, 3.711, -7.266, 4.85, -6.127, 0.5, 0.5, 8.266, 3.711, 0.5, 0.5, 8.266, -2.711, -1.723, 0.7539, 4.072, 0.7539, 4.072, 1.002, -1.723, 1.002, 0.3535, 0.623, 0.1738, 0.623, 0.1738, 0.877, 0.3535, 0.877, -1.234, 0.5195, 2.211, 0.5195, 2.396, 0.9961, -1.404, 0.9961, -0.5669, -1.443, -1.072, -1.948, -0.9291, -2.293, -0.3736, -1.738, -1.723, 0.7539, 4.072, 0.7539, 4.072, 1.002, -1.723, 1.002, 0.3535, 0.623, 0.1738, 0.623, 0.1738, 0.877, 0.3535, 0.877, -1.234, 0.5195, 2.211, 0.5195, 2.396, 0.9961, -1.404, 0.9961, -1.374, -0.7378, -1.929, -1.293, -1.772, -1.673, -1.161, -1.062, -1.723, 0.7539, 4.072, 0.7539, 4.072, 1.002, -1.723, 1.002, 0.3535, 0.623, 0.1738, 0.623, 0.1738, 0.877, 0.3535, 0.877, 0.625, -1.867, -1.266, -1.867, -1.828, -3.234, 1.188, -3.234, 0.959, -1.535, 0.625, -1.867, 1.188, -3.234, 1.723, -2.701, 1.695, 0.8008, -4.133, 0.8008, -4.133, -1.512, 1.695, -1.512, -4.988, -4.988, -2.711, -7.266, 0.5, 0.5, 0.3535, 0.623, 0.1738, 0.623, 0.1738, 0.877, 0.3535, 0.877, 0.07141, 0.05179, -0.9385, 1.062, -1.182, 0.818, -0.07145, -0.293, 0.3535, 0.623, 0.1738, 0.623, 0.1738, 0.877, 0.3535, 0.877, 0.9285, 0.707, -0.1824, 1.818, -0.4506, 1.55, 0.7714, 0.3277, 0.3535, 0.623, 0.1738, 0.623, 0.1738, 0.877, 0.3535, 0.877, -1.266, -1.867, -1.93, -1.203, -2.895, -2.168, -1.828, -3.234, -7.266, -2.711, -6.127, -3.85, 0.5, 0.5, 8.266, 3.711, 0.5, 0.5, 8.266, -2.711, -1.723, 0.7539, 4.072, 0.7539, 4.072, 1.002, -1.723, 1.002, 0.3535, 0.623, 0.1738, 0.623, 0.1738, 0.877, 0.3535, 0.877, -1.234, 0.5195, 2.211, 0.5195, 2.396, 0.9961, -1.404, 0.9961, -1.443, 1.567, -1.948, 2.072, -2.293, 1.929, -1.738, 1.374, -1.723, 0.7539, 4.072, 0.7539, 4.072, 1.002, -1.723, 1.002, 0.3535, 0.623, 0.1738, 0.623, 0.1738, 0.877, 0.3535, 0.877, -1.234, 0.5195, 2.211, 0.5195, 2.396, 0.9961, -1.404, 0.9961, -0.7378, 2.374, -1.293, 2.929, -1.673, 2.772, -1.062, 2.161, -1.723, 0.7539, 4.072, 0.7539, 4.072, 1.002, -1.723, 1.002, 0.3535, 0.623, 0.1738, 0.623, 0.1738, 0.877, 0.3535, 0.877, 0.625, -1.867, -1.266, -1.867, -1.828, -3.234, 1.188, -3.234, -2.262, -0.8711, -2.594, -0.5391, -3.961, -1.102, -3.428, -1.635, 1.695, 0.8008, -4.133, 0.8008, -4.133, -1.512, 1.695, -1.512, 0.0625, 0.06445, 0.0, 0.06445, 0.0, 0.9395, 0.0625, 0.9395, 0.0625, 0.06445, 0.0, 0.06445, 0.0, 0.9395, 0.0625, 0.9395, 0.0625, 0.06445, 0.0, 0.06445, 0.0, 0.9395, 0.0625, 0.9395, 4.735, 3.3, 3.757, 3.3, 3.757, 0.8, 4.735, 0.8, 0.0625, 0.06445, 0.0, 0.06445, 0.0, 0.9395, 0.0625, 0.9395, 2.78, 3.3, 0.8243, 3.3, 0.8243, 0.8, 2.78, 0.8, 0.0625, 0.06445, 0.0, 0.06445, 0.0, 0.9395, 0.0625, 0.9395, 0.0625, 0.06445, 0.0, 0.06445, 0.0, 0.9395, 0.0625, 0.9395, 0.0625, 0.06445, 0.0, 0.06445, 0.0, 0.9395, 0.0625, 0.9395, -3.735, 3.3, -2.757, 3.3, -2.757, 0.8, -3.735, 0.8, 0.0625, 0.06445, 0.0, 0.06445, 0.0, 0.9395, 0.0625, 0.9395, -1.78, 3.3, 0.1757, 3.3, 0.1757, 0.8, -1.78, 0.8, 0.0625, 0.06445, 0.0, 0.06445, 0.0, 0.9395, 0.0625, 0.9395, 0.0625, 0.06445, 0.0, 0.06445, 0.0, 0.9395, 0.0625, 0.9395, 0.0625, 0.06445, 0.0, 0.06445, 0.0, 0.9395, 0.0625, 0.9395, -0.802, 3.3, 0.1757, 3.3, 0.1757, 0.8, -0.802, 0.8, 0.0625, 0.06445, 0.0, 0.06445, 0.0, 0.9395, 0.0625, 0.9395, -3.735, 3.3, -1.78, 3.3, -1.78, 0.8, -3.735, 0.8, 0.0625, 0.06445, 0.0, 0.06445, 0.0, 0.9395, 0.0625, 0.9395, 0.0625, 0.06445, 0.0, 0.06445, 0.0, 0.9395, 0.0625, 0.9395, 0.0625, 0.06445, 0.0, 0.06445, 0.0, 0.9395, 0.0625, 0.9395, 4.735, 3.3, 3.757, 3.3, 3.757, 0.8, 4.735, 0.8, 0.0625, 0.06445, 0.0, 0.06445, 0.0, 0.9395, 0.0625, 0.9395, 2.78, 3.3, 0.8243, 3.3, 0.8243, 0.8, 2.78, 0.8, 0.0625, 0.06445, 0.0, 0.06445, 0.0, 0.9395, 0.0625, 0.9395, 0.0625, 0.06445, 0.0, 0.06445, 0.0, 0.9395, 0.0625, 0.9395, 0.0625, 0.06445, 0.0, 0.06445, 0.0, 0.9395, 0.0625, 0.9395, 0.4222, -2.2, 1.344, -2.2, 1.344, 0.3, 0.4222, 0.3, 0.0625, 0.06445, 0.0, 0.06445, 0.0, 0.9395, 0.0625, 0.9395, 0.0625, 0.06445, 0.0, 0.06445, 0.0, 0.9395, 0.0625, 0.9395, 0.0625, 0.06445, 0.0, 0.06445, 0.0, 0.9395, 0.0625, 0.9395, 0.5787, 3.3, -0.343, 1.8, -0.343, -0.7, 0.5787, 0.8, 0.0625, 0.06445, 0.0, 0.06445, 0.0, 0.9395, 0.0625, 0.9395, 0.0625, 0.06445, 0.0, 0.06445, 0.0, 0.9395, 0.0625, 0.9395, 0.0625, 0.06445, 0.0, 0.06445, 0.0, 0.9395, 0.0625, 0.9395, 0.4213, 3.3, 1.343, 1.8, 1.343, -0.7, 0.4213, 0.8, 0.0625, 0.06445, 0.0, 0.06445, 0.0, 0.9395, 0.0625, 0.9395, 0.0625, 0.06445, 0.0, 0.06445, 0.0, 0.9395, 0.0625, 0.9395, 0.0625, 0.06445, 0.0, 0.06445, 0.0, 0.9395, 0.0625, 0.9395, 0.5778, -2.2, -0.344, -2.2, -0.344, 0.3, 0.5778, 0.3, 0.0625, 0.06445, 0.0, 0.06445, 0.0, 0.9395, 0.0625, 0.9395, 0.0625, 0.06445, 0.0, 0.06445, 0.0, 0.9395, 0.0625, 0.9395, 0.0625, 0.06445, 0.0, 0.06445, 0.0, 0.9395, 0.0625, 0.9395, 0.0625, 0.06445, 0.0, 0.06445, 0.0, 0.9395, 0.0625, 0.9395, 0.0625, 0.06445, 0.0, 0.06445, 0.0, 0.9395, 0.0625, 0.9395, 0.0625, 0.06445, 0.0, 0.06445, 0.0, 0.9395, 0.0625, 0.9395, 0.0625, 0.06445, 0.0, 0.06445, 0.0, 0.9395, 0.0625, 0.9395, 0.0625, 0.06445, 0.0, 0.06445, 0.0, 0.9395, 0.0625, 0.9395, 0.0625, 0.06445, 0.0, 0.06445, 0.0, 0.9395, 0.0625, 0.9395, 0.0625, 0.06445, 0.0, 0.06445, 0.0, 0.9395, 0.0625, 0.9395, 0.0625, 0.06445, 0.0, 0.06445, 0.0, 0.9395, 0.0625, 0.9395, 0.0625, 0.06445, 0.0, 0.06445, 0.0, 0.9395, 0.0625, 0.9395, 0.0625, 0.06445, 0.0, 0.06445, 0.0, 0.9395, 0.0625, 0.9395, 0.0625, 0.06445, 0.0, 0.06445, 0.0, 0.9395, 0.0625, 0.9395, 0.0625, 0.06445, 0.0, 0.06445, 0.0, 0.9395, 0.0625, 0.9395, 0.0625, 0.06445, 0.0, 0.06445, 0.0, 0.9395, 0.0625, 0.9395, 0.0625, 0.06445, 0.0, 0.06445, 0.0, 0.9395, 0.0625, 0.9395, 0.0625, 0.06445, 0.0, 0.06445, 0.0, 0.9395, 0.0625, 0.9395, 0.0625, 0.06445, 0.0, 0.06445, 0.0, 0.9395, 0.0625, 0.9395, 0.0625, 0.06445, 0.0, 0.06445, 0.0, 0.9395, 0.0625, 0.9395, 0.0625, 0.06445, 0.0, 0.06445, 0.0, 0.9395, 0.0625, 0.9395, 0.8079, 0.4826, 0.697, 0.4826, 0.697, 0.3, 0.8079, 0.3, 0.0625, 0.06445, 0.0, 0.06445, 0.0, 0.9395, 0.0625, 0.9395, 0.8079, 0.4826, 0.697, 0.4826, 0.697, 0.3, 0.8079, 0.3, 0.0625, 0.06445, 0.0, 0.06445, 0.0, 0.9395, 0.0625, 0.9395, 0.0625, 0.06445, 0.0, 0.06445, 0.0, 0.9395, 0.0625, 0.9395, 0.8079, 0.4826, 0.697, 0.4826, 0.697, 0.3, 0.8079, 0.3, 0.0625, 0.06445, 0.0, 0.06445, 0.0, 0.9395, 0.0625, 0.9395, 0.8079, 0.4826, 0.697, 0.4826, 0.697, 0.3, 0.8079, 0.3, 0.0625, 0.06445, 0.0, 0.06445, 0.0, 0.9395, 0.0625, 0.9395, 0.0625, 0.06445, 0.0, 0.06445, 0.0, 0.9395, 0.0625, 0.9395, 0.8079, 0.4826, 0.697, 0.4826, 0.697, 0.3, 0.8079, 0.3, 0.0625, 0.06445, 0.0, 0.06445, 0.0, 0.9395, 0.0625, 0.9395, 0.8079, 0.4826, 0.697, 0.4826, 0.697, 0.3, 0.8079, 0.3, 0.0625, 0.06445, 0.0, 0.06445, 0.0, 0.9395, 0.0625, 0.9395, 0.0625, 0.06445, 0.0, 0.06445, 0.0, 0.9395, 0.0625, 0.9395, 0.8079, 0.4826, 0.697, 0.4826, 0.697, 0.3, 0.8079, 0.3, 0.0625, 0.06445, 0.0, 0.06445, 0.0, 0.9395, 0.0625, 0.9395, 0.8079, 0.4826, 0.697, 0.4826, 0.697, 0.3, 0.8079, 0.3, 0.0625, 0.06445, 0.0, 0.06445, 0.0, 0.9395, 0.0625, 0.9395, 0.0625, 0.06445, 0.0, 0.06445, 0.0, 0.9395, 0.0625, 0.9395, 0.8079, 0.4826, 0.697, 0.4826, 0.697, 0.3, 0.8079, 0.3, 0.0625, 0.06445, 0.0, 0.06445, 0.0, 0.9395, 0.0625, 0.9395, 0.8079, 0.4826, 0.697, 0.4826, 0.697, 0.3, 0.8079, 0.3, 0.0625, 0.06445, 0.0, 0.06445, 0.0, 0.9395, 0.0625, 0.9395, 0.0625, 0.06445, 0.0, 0.06445, 0.0, 0.9395, 0.0625, 0.9395, 0.8079, 0.4826, 0.697, 0.4826, 0.697, 0.3, 0.8079, 0.3, 0.0625, 0.06445, 0.0, 0.06445, 0.0, 0.9395, 0.0625, 0.9395, 0.0625, 0.06445, 0.0, 0.06445, 0.0, 0.9395, 0.0625, 0.9395, 0.0625, 0.06445, 0.0, 0.06445, 0.0, 0.9395, 0.0625, 0.9395, 0.8079, 0.4826, 0.697, 0.4826, 0.697, 0.3, 0.8079, 0.3, 0.0625, 0.06445, 0.0, 0.06445, 0.0, 0.9395, 0.0625, 0.9395, 0.0625, 0.06445, 0.0, 0.06445, 0.0, 0.9395, 0.0625, 0.9395, 0.0625, 0.06445, 0.0, 0.06445, 0.0, 0.9395, 0.0625, 0.9395, 0.0625, 0.06445, 0.0, 0.06445, 0.0, 0.9395, 0.0625, 0.9395, 0.0625, 0.06445, 0.0, 0.06445, 0.0, 0.9395, 0.0625, 0.9395])
me_circle_001.materials.append(mat_material)
me_circle_001.use_remesh_preserve_volume = False
me_circle_001.use_remesh_preserve_attributes = False
me_circle_001.use_mirror_vertex_groups = False
me_circle_001.update()

# ---- objects
ob_plane = bpy.data.objects.new('Plane', me_plane)
ob_plane_001 = bpy.data.objects.new('Plane.001', me_plane_001)
ob_circle_002 = bpy.data.objects.new('Circle.002', me_circle_002)
ob_circle_001 = bpy.data.objects.new('Circle.001', me_circle_001)

# ---- transforms, parenting, visibility, modifiers, constraints
ob_plane.location = (0.0, 0.0, 0.0)
ob_plane.lock_rotations_4d = False
ob_plane.empty_display_type = 'ARROWS'
ob_plane.lineart.crease_threshold = 0.0
ob_plane_001.location = (0.0, 0.0, 0.0)
ob_plane_001.lock_rotations_4d = False
ob_plane_001.empty_display_type = 'ARROWS'
ob_plane_001.lineart.crease_threshold = 0.0
ob_circle_002.location = (0.0, 0.0, 0.0)
ob_circle_002.rotation_euler = (0.0, -0.0, -0.7854)
ob_circle_002.lock_rotations_4d = False
ob_circle_002.empty_display_type = 'ARROWS'
ob_circle_002.lineart.crease_threshold = 0.0
ob_circle_001.location = (0.0, 0.0, 0.0)
ob_circle_001.lock_rotations_4d = False
ob_circle_001.empty_display_type = 'ARROWS'
ob_circle_001.lineart.crease_threshold = 0.0

# ---- collection membership
col_collection_1.objects.link(ob_plane)
col_collection_1.objects.link(ob_plane_001)
col_collection_1.objects.link(ob_circle_002)
col_collection_1.objects.link(ob_circle_001)

# ---- scene / render settings (as saved in the file)
scene.frame_start = 1; scene.frame_end = 250; scene.frame_set(1)
scene.render.engine = 'BLENDER_EEVEE_NEXT'
scene.render.image_settings.file_format = 'JPEG'
scene.render.image_settings.color_mode = 'RGB'
scene.render.image_settings.compression = 90
scene.render.resolution_x = 800
scene.render.resolution_y = 600
scene.render.pixel_aspect_x = 100.0
scene.render.pixel_aspect_y = 100.0
scene.render.fps = 25
scene.render.dither_intensity = 0.0
scene.render.use_compositing = False
scene.render.use_sequencer = False
scene.render.bake_margin = 2
scene.render.bake_bias = 0.0
scene.render.use_stamp_time = False
scene.render.use_stamp_date = False
scene.render.use_stamp_frame = False
scene.render.use_stamp_camera = False
scene.render.use_stamp_scene = False
scene.render.use_stamp_filename = False
scene.render.use_stamp_render_time = False
scene.render.stamp_font_size = 0
scene.cycles.use_denoising = False
scene.cycles.samples = 10
scene.cycles.sampling_pattern = 'TABULATED_SOBOL'
scene.cycles.light_sampling_threshold = 0.0
scene.cycles.use_adaptive_sampling = False
scene.cycles.use_light_tree = False
scene.cycles.blur_glossy = 0.0
scene.cycles.volume_bounces = 1
scene.cycles.pixel_filter_type = 'GAUSSIAN'
scene.cycles.sample_clamp_indirect = 0.0
scene.view_settings.view_transform = 'Raw'
bpy.context.view_layer.update()

# ---- added for rendering (the .blend has no active camera): camera
cam_auto = bpy.data.cameras.new('AutoCamera')
cam_auto.lens = 50.0
cam_auto.sensor_width = 36.0
cam_auto.clip_end = 1000.0
ob_auto_camera = bpy.data.objects.new('AutoCamera', cam_auto)
scene.collection.objects.link(ob_auto_camera)
ob_auto_camera.location = (47.2808, -57.0151, 40.8121)
ob_auto_camera.rotation_euler = (1.09748, -7.21219e-08, 0.694738)
scene.camera = ob_auto_camera
bpy.context.view_layer.update()
